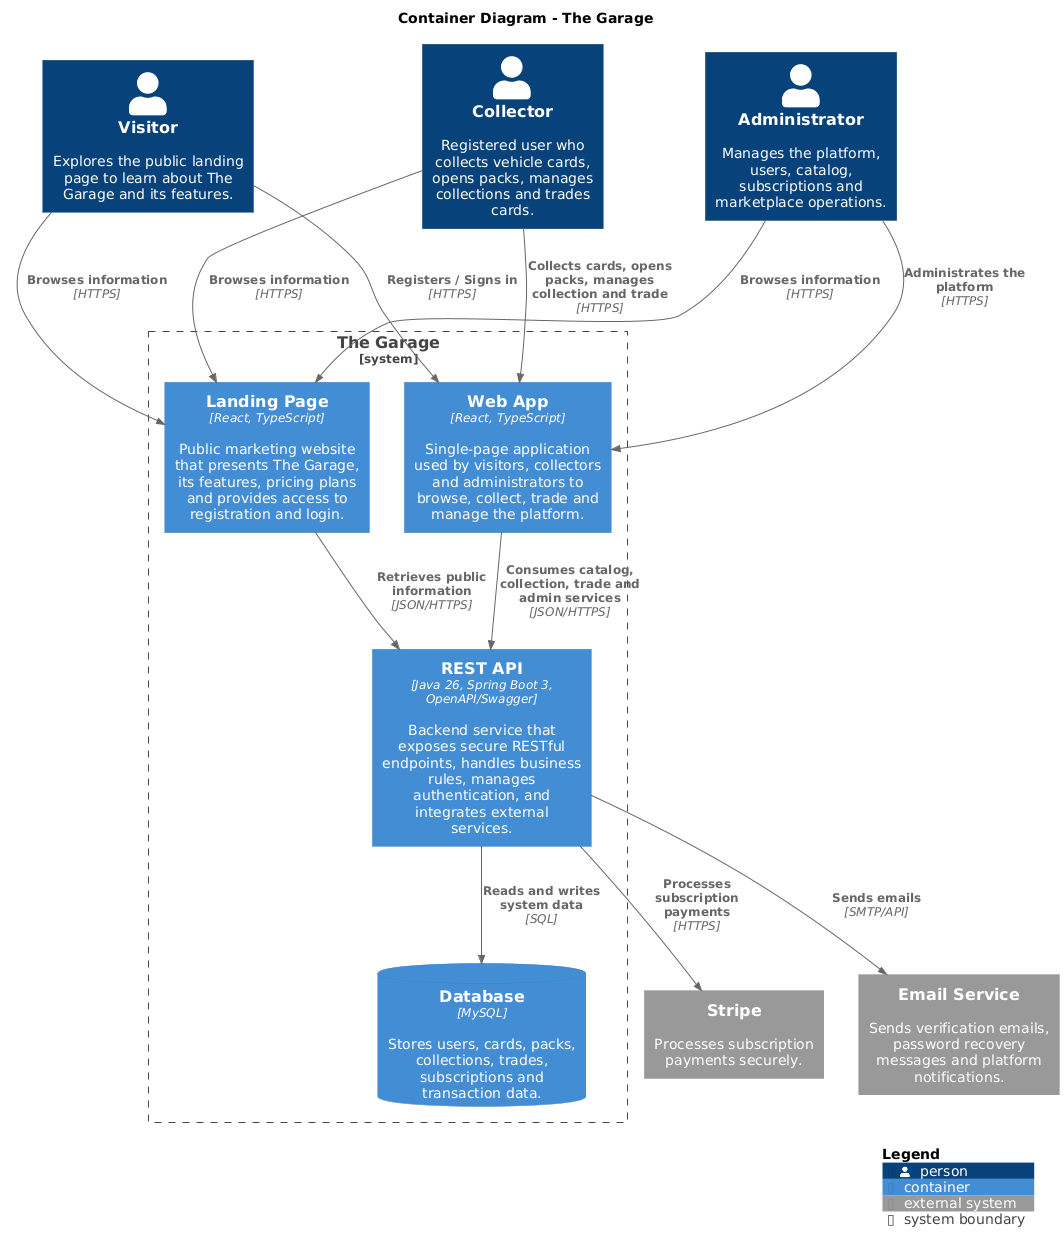

The diagram above was rendered by PlantUML. Its source (embedded in the PNG):
@startuml ContainerDiagram
!include https://raw.githubusercontent.com/plantuml-stdlib/C4-PlantUML/master/C4_Container.puml

LAYOUT_WITH_LEGEND()

title Container Diagram - The Garage

Person(visitor, "Visitor", "Explores the public landing page to learn about The Garage and its features.")
Person(collector, "Collector", "Registered user who collects vehicle cards, opens packs, manages collections and trades cards.")
Person(admin, "Administrator", "Manages the platform, users, catalog, subscriptions and marketplace operations.")

System_Boundary(garage, "The Garage") {
    Container(landing_page, "Landing Page", "React, TypeScript", "Public marketing website that presents The Garage, its features, pricing plans and provides access to registration and login.")

    Container(web_app, "Web App", "React, TypeScript", "Single-page application used by visitors, collectors and administrators to browse, collect, trade and manage the platform.")

    Container(api, "REST API", "Java 26, Spring Boot 3, OpenAPI/Swagger", "Backend service that exposes secure RESTful endpoints, handles business rules, manages authentication, and integrates external services.")
    
    ContainerDb(database, "Database", "MySQL", "Stores users, cards, packs, collections, trades, subscriptions and transaction data.")
}

System_Ext(stripe, "Stripe", "Processes subscription payments securely.")
System_Ext(email, "Email Service", "Sends verification emails, password recovery messages and platform notifications.")

Rel(visitor, landing_page, "Browses information", "HTTPS")
Rel(collector, landing_page, "Browses information", "HTTPS")
Rel(admin, landing_page, "Browses information", "HTTPS")

Rel(visitor, web_app, "Registers / Signs in", "HTTPS")

Rel(collector, web_app, "Collects cards, opens packs, manages collection and trade", "HTTPS")
Rel(admin, web_app, "Administrates the platform", "HTTPS")

Rel(web_app, api, "Consumes catalog, collection, trade and admin services", "JSON/HTTPS")
Rel(landing_page, api, "Retrieves public information", "JSON/HTTPS")

Rel(api, database, "Reads and writes system data", "SQL")

Rel(api, stripe, "Processes subscription payments", "HTTPS")
Rel(api, email, "Sends emails", "SMTP/API")

SHOW_LEGEND()
@enduml